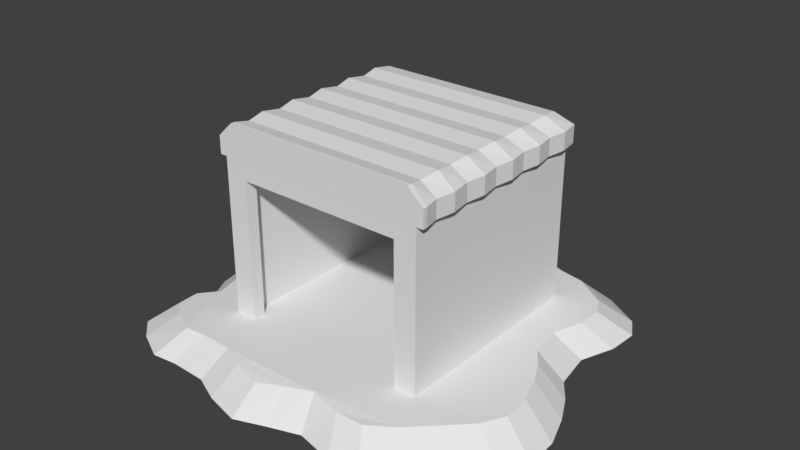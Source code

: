 # Source: Facory1.blend  (saved by Blender 2.78.0; exported with 4.5.12 LTS)
import bpy
from mathutils import Matrix  # noqa: F401  (used for matrix-valued properties, if any)

bpy.ops.wm.read_factory_settings(use_empty=True)
scene = bpy.context.scene
scene.name = 'Scene'

# ---- collections
col_collection_1 = bpy.data.collections.new('Collection 1'); scene.collection.children.link(col_collection_1)

# ---- materials (node trees are filled in below, after node groups)
mat_material = bpy.data.materials.new('Material')
mat_material.alpha_threshold = 0.0
mat_material.use_transparent_shadow = False
mat_material.roughness = 0.5
mat_material.line_color = (0.0, 0.0, 0.0, 1.0)

# ---- material node trees

# ---- world
world_world = bpy.data.worlds.new('World'); scene.world = world_world
world_world.color = (0.05088, 0.05088, 0.05088)
world_world.use_sun_shadow = False
world_world.sun_shadow_jitter_overblur = 0.0
world_world.cycles.sampling_method = 'MANUAL'

# ---- meshes
me_cube_003 = bpy.data.meshes.new('Cube.003')
me_cube_003.from_pydata([(-1.678, -0.1201, -0.06921), (-1.866, 0.04218, -0.06921), (-1.989, 0.3472, -0.06921), (-1.834, 0.8084, -0.06921), (-1.593, 1.269, -0.06921), (-1.736, 1.561, -0.06921), (-1.58, 1.847, -0.06921), (-1.288, 1.924, -0.06921), (-1.081, 1.795, -0.06921), (-0.6523, 1.931, -0.06921), (-0.2563, 1.762, -0.06921), (0.03575, 1.873, -0.06921), (0.4706, 1.853, -0.06921), (0.7757, 1.71, -0.06921), (1.243, 1.619, -0.06921), (1.581, 1.412, -0.06921), (1.697, 1.204, -0.06921), (1.678, 0.9119, -0.06921), (1.555, 0.5809, -0.06921), (1.613, 0.2109, -0.06921), (1.756, 0.009725, -0.06921), (1.879, -0.2369, -0.06921), (1.983, -0.5355, -0.06921), (1.996, -0.847, -0.06921), (1.866, -1.087, -0.06921), (1.652, -1.301, -0.06921), (1.353, -1.587, -0.06921), (1.087, -1.769, -0.06921), (0.7822, -1.775, -0.06921), (0.4382, -1.697, -0.06921), (0.1461, -1.795, -0.06921), (-0.133, -1.899, -0.06921), (-0.4705, -1.814, -0.06921), (-0.7302, -1.697, -0.06921), (-1.081, -1.684, -0.06921), (-1.321, -1.71, -0.06921), (-1.606, -1.568, -0.06921), (-1.788, -1.178, -0.06921), (-1.606, -0.9963, -0.06921), (-1.671, -0.7237, -0.06921), (-1.795, -0.4706, -0.06921), (-1.795, -1.399, -0.06921), (-1.446, -0.1137, 0.1602), (-1.607, 0.02477, 0.1602), (-1.712, 0.2851, 0.1602), (-1.579, 0.6788, 0.1602), (-1.374, 1.072, 0.1835), (-1.496, 1.321, 0.1602), (-1.363, 1.565, 0.1602), (-1.113, 1.631, 0.1602), (-0.9362, 1.521, 0.1602), (-0.5705, 1.637, 0.1602), (-0.2326, 1.493, 0.1602), (0.01669, 1.587, 0.1602), (0.3879, 1.57, 0.1602), (0.6482, 1.449, 0.1777), (1.047, 1.371, 0.1777), (1.335, 1.194, 0.1602), (1.435, 1.016, 0.1602), (1.418, 0.7671, 0.1602), (1.313, 0.4846, 0.1602), (1.363, 0.1688, 0.1602), (1.485, -0.002928, 0.1602), (1.59, -0.2134, 0.1602), (1.679, -0.4683, 0.1602), (1.69, -0.7342, 0.1602), (1.579, -0.9392, 0.1602), (1.396, -1.122, 0.1602), (1.141, -1.366, 0.1602), (0.9142, -1.521, 0.1602), (0.6538, -1.526, 0.1602), (0.3602, -1.46, 0.1781), (0.1109, -1.543, 0.1602), (-0.1273, -1.632, 0.1411), (-0.4154, -1.56, 0.1526), (-0.637, -1.46, 0.1602), (-0.9362, -1.449, 0.1602), (-1.141, -1.471, 0.1602), (-1.385, -1.349, 0.1469), (-1.54, -1.017, 0.1469), (-1.385, -0.8616, 0.1602), (-1.44, -0.6289, 0.1602), (-1.546, -0.4129, 0.1602), (-1.546, -1.205, 0.1369)], [], [(20, 29, 19), (2, 3, 1), (0, 39, 40), (38, 36, 37), (0, 33, 39), (3, 0, 1), (6, 4, 5), (4, 0, 3), (37, 36, 41), (4, 10, 0), (7, 8, 6), (10, 8, 9), (8, 4, 6), (0, 10, 19), (36, 38, 35), (33, 30, 32), (35, 38, 34), (8, 10, 4), (12, 10, 11), (39, 33, 38), (32, 30, 31), (38, 33, 34), (13, 10, 12), (15, 17, 14), (17, 15, 16), (18, 14, 17), (14, 18, 13), (0, 29, 33), (29, 26, 28), (33, 29, 30), (18, 10, 13), (21, 25, 20), (19, 10, 18), (0, 19, 29), (27, 28, 26), (25, 22, 24), (23, 24, 22), (20, 25, 29), (29, 25, 26), (25, 21, 22), (62, 61, 71), (44, 43, 45), (42, 82, 81), (80, 79, 78), (42, 81, 75), (45, 43, 42), (48, 47, 46), (46, 45, 42), (79, 83, 78), (46, 42, 52), (49, 48, 50), (52, 51, 50), (50, 48, 46), (42, 61, 52), (78, 77, 80), (75, 74, 72), (77, 76, 80), (50, 46, 52), (54, 53, 52), (81, 80, 75), (74, 73, 72), (80, 76, 75), (55, 54, 52), (57, 56, 59), (59, 58, 57), (60, 59, 56), (56, 55, 60), (42, 75, 71), (71, 70, 68), (75, 72, 71), (60, 55, 52), (63, 62, 67), (61, 60, 52), (42, 71, 61), (69, 68, 70), (67, 66, 64), (65, 64, 66), (62, 71, 67), (71, 68, 67), (67, 64, 63), (13, 12, 54, 55), (40, 39, 81, 82), (27, 26, 68, 69), (14, 13, 55, 56), (0, 40, 82, 42), (28, 27, 69, 70), (15, 14, 56, 57), (41, 36, 78, 83), (1, 0, 42, 43), (29, 28, 70, 71), (16, 15, 57, 58), (12, 11, 53, 54), (2, 1, 43, 44), (30, 29, 71, 72), (17, 16, 58, 59), (3, 2, 44, 45), (31, 30, 72, 73), (18, 17, 59, 60), (4, 3, 45, 46), (32, 31, 73, 74), (19, 18, 60, 61), (5, 4, 46, 47), (33, 32, 74, 75), (20, 19, 61, 62), (6, 5, 47, 48), (34, 33, 75, 76), (21, 20, 62, 63), (7, 6, 48, 49), (35, 34, 76, 77), (22, 21, 63, 64), (8, 7, 49, 50), (36, 35, 77, 78), (23, 22, 64, 65), (9, 8, 50, 51), (37, 41, 83, 79), (24, 23, 65, 66), (10, 9, 51, 52), (38, 37, 79, 80), (25, 24, 66, 67), (11, 10, 52, 53), (39, 38, 80, 81), (26, 25, 67, 68)])
me_cube_003.use_remesh_preserve_volume = False
me_cube_003.use_remesh_preserve_attributes = False
me_cube_003.use_mirror_vertex_groups = False
me_cube_003.update()
me_cube_002 = bpy.data.meshes.new('Cube.002')
me_cube_002.from_pydata([(-1.066, -1.026, -0.1532), (-0.9211, -1.026, 0.1532), (-1.038, 1.026, -0.1532), (-0.8967, 0.9175, 0.1293), (1.066, -1.026, -0.1532), (0.9211, -1.026, 0.1532), (1.038, 1.026, -0.1532), (0.8967, 0.9175, 0.1293), (-1.066, -1.026, 0.0148), (-1.038, 1.026, 0.0148), (1.038, 1.026, 0.0148), (1.066, -1.026, 0.0148), (-1.066, 0.8393, -0.1532), (-1.038, 0.6528, -0.1532), (-1.066, 0.4663, -0.1532), (-1.038, 0.2798, -0.1532), (-1.066, 0.09326, -0.1532), (-1.038, -0.09326, -0.1532), (-1.066, -0.2798, -0.1532), (-1.038, -0.4663, -0.1532), (-1.066, -0.6528, -0.1532), (-1.038, -0.8393, -0.1532), (-0.8967, -0.8492, 0.1293), (-0.9211, -0.6725, 0.1532), (-0.8967, -0.4958, 0.1293), (-0.9211, -0.3192, 0.1532), (-0.8967, -0.1425, 0.1293), (-0.9211, 0.03417, 0.1532), (-0.8967, 0.2108, 0.1293), (-0.9211, 0.3875, 0.1532), (-0.8967, 0.5642, 0.1293), (-0.9211, 0.7408, 0.1532), (1.038, -0.8393, -0.1532), (1.066, -0.6528, -0.1532), (1.038, -0.4663, -0.1532), (1.066, -0.2798, -0.1532), (1.038, -0.09326, -0.1532), (1.066, 0.09326, -0.1532), (1.038, 0.2798, -0.1532), (1.066, 0.4663, -0.1532), (1.038, 0.6528, -0.1532), (1.066, 0.8393, -0.1532), (0.9211, 0.7408, 0.1532), (0.8967, 0.5642, 0.1293), (0.9211, 0.3875, 0.1532), (0.8967, 0.2108, 0.1293), (0.9211, 0.03417, 0.1532), (0.8967, -0.1425, 0.1293), (0.9211, -0.3192, 0.1532), (0.8967, -0.4958, 0.1293), (0.9211, -0.6725, 0.1532), (0.8967, -0.8492, 0.1293), (1.066, 0.8393, 0.0148), (1.038, 0.6528, 0.0148), (1.066, 0.4663, 0.0148), (1.038, 0.2798, 0.0148), (1.066, 0.09326, 0.0148), (1.038, -0.09326, 0.0148), (1.066, -0.2798, 0.0148), (1.038, -0.4663, 0.0148), (1.066, -0.6528, 0.0148), (1.038, -0.8393, 0.0148), (-1.038, -0.8393, 0.0148), (-1.066, -0.6528, 0.0148), (-1.038, -0.4663, 0.0148), (-1.066, -0.2798, 0.0148), (-1.038, -0.09326, 0.0148), (-1.066, 0.09326, 0.0148), (-1.038, 0.2798, 0.0148), (-1.066, 0.4663, 0.0148), (-1.038, 0.6528, 0.0148), (-1.066, 0.8393, 0.0148), (-1.066, -0.9808, -0.1532), (0.9211, -0.9831, 0.1532), (1.066, -0.9808, 0.0148), (-0.9211, -0.9831, 0.1532), (1.066, -0.9808, -0.1532), (-1.066, -0.9808, 0.0148)], [], [(71, 31, 3, 9), (9, 3, 7, 10), (74, 73, 5, 11), (11, 5, 1, 8), (72, 76, 4, 0), (73, 75, 1, 5), (4, 11, 8, 0), (76, 74, 11, 4), (2, 9, 10, 6), (12, 71, 9, 2), (72, 77, 62, 21), (21, 62, 63, 20), (20, 63, 64, 19), (19, 64, 65, 18), (18, 65, 66, 17), (17, 66, 67, 16), (16, 67, 68, 15), (15, 68, 69, 14), (14, 69, 70, 13), (13, 70, 71, 12), (6, 10, 52, 41), (41, 52, 53, 40), (40, 53, 54, 39), (39, 54, 55, 38), (38, 55, 56, 37), (37, 56, 57, 36), (36, 57, 58, 35), (35, 58, 59, 34), (34, 59, 60, 33), (33, 60, 61, 32), (7, 3, 31, 42), (42, 31, 30, 43), (43, 30, 29, 44), (44, 29, 28, 45), (45, 28, 27, 46), (46, 27, 26, 47), (47, 26, 25, 48), (48, 25, 24, 49), (49, 24, 23, 50), (50, 23, 22, 51), (2, 6, 41, 12), (12, 41, 40, 13), (13, 40, 39, 14), (14, 39, 38, 15), (15, 38, 37, 16), (16, 37, 36, 17), (17, 36, 35, 18), (18, 35, 34, 19), (19, 34, 33, 20), (20, 33, 32, 21), (10, 7, 42, 52), (52, 42, 43, 53), (53, 43, 44, 54), (54, 44, 45, 55), (55, 45, 46, 56), (56, 46, 47, 57), (57, 47, 48, 58), (58, 48, 49, 59), (59, 49, 50, 60), (60, 50, 51, 61), (77, 75, 22, 62), (62, 22, 23, 63), (63, 23, 24, 64), (64, 24, 25, 65), (65, 25, 26, 66), (66, 26, 27, 67), (67, 27, 28, 68), (68, 28, 29, 69), (69, 29, 30, 70), (70, 30, 31, 71), (8, 1, 75, 77), (0, 8, 77, 72), (32, 61, 74, 76), (51, 22, 75, 73), (21, 32, 76, 72), (61, 51, 73, 74)])
me_cube_002.use_remesh_preserve_volume = False
me_cube_002.use_remesh_preserve_attributes = False
me_cube_002.use_mirror_vertex_groups = False
me_cube_002.update()
me_cube = bpy.data.meshes.new('Cube')
me_cube.from_pydata([(-0.8862, -0.8862, 0.568), (-0.8862, 0.8862, 0.568), (0.8862, 0.8862, 0.568), (0.8862, -0.8862, 0.568), (0.7899, -0.8862, 0.544), (-0.7899, -0.8862, 0.544), (1.0, 1.0, -0.81), (1.0, -1.0, -0.81), (-1.0, -1.0, -0.81), (-1.0, 1.0, -0.81), (1.0, 1.0, 0.7115), (1.0, -1.0, 0.7115), (-1.0, -1.0, 0.7115), (-1.0, 1.0, 0.7115), (0.7899, -0.8862, -0.81), (-0.7899, -1.0, 0.544), (0.8862, 0.8862, -0.81), (0.7899, -1.0, 0.544), (0.7899, -1.0, -0.81), (-0.7899, -0.8862, -0.81), (-0.7899, -1.0, -0.81), (-0.8862, -0.8862, -0.81), (0.8862, -0.8862, -0.81), (-0.8862, 0.8862, -0.81), (0.8862, 0.8862, 0.7115), (0.8862, -0.8862, 0.7115), (-0.8862, -0.8862, 0.7115), (-0.8862, 0.8862, 0.7115)], [], [(0, 1, 27, 26), (1, 2, 24, 27), (2, 3, 25, 24), (3, 0, 26, 25), (3, 4, 5, 0), (0, 5, 19, 21), (5, 15, 20, 19), (4, 17, 15, 5), (6, 16, 23, 9), (10, 13, 27, 24), (6, 10, 11, 7), (7, 11, 12, 8, 20, 15, 17, 18), (8, 12, 13, 9), (10, 6, 9, 13), (22, 3, 2, 16), (16, 2, 1, 23), (23, 1, 0, 21), (14, 4, 3, 22), (24, 25, 11, 10), (17, 4, 14, 18), (8, 21, 19, 20), (22, 7, 18, 14), (9, 23, 21, 8), (16, 6, 7, 22), (11, 25, 26, 12), (27, 13, 12, 26)])
me_cube.materials.append(mat_material)
me_cube.use_remesh_preserve_volume = False
me_cube.use_remesh_preserve_attributes = False
me_cube.use_mirror_vertex_groups = False
me_cube.update()

# ---- objects
ob_baseplate = bpy.data.objects.new('BasePlate', me_cube_003)
ob_roof = bpy.data.objects.new('Roof', me_cube_002)
ob_main = bpy.data.objects.new('Main', me_cube)

# ---- transforms, parenting, visibility, modifiers, constraints
ob_baseplate.location = (0.0, 0.0, -0.9426)
ob_baseplate.lineart.crease_threshold = 0.0
ob_roof.location = (0.0, 0.02488, 0.8637)
ob_roof.lineart.crease_threshold = 0.0
ob_main.location = (0.0, 0.0, 0.0)
ob_main.lock_rotations_4d = False
ob_main.empty_display_type = 'ARROWS'
ob_main.lineart.crease_threshold = 0.0

# ---- collection membership
col_collection_1.objects.link(ob_baseplate)
col_collection_1.objects.link(ob_roof)
col_collection_1.objects.link(ob_main)

# ---- scene / render settings (as saved in the file)
scene.frame_start = 1; scene.frame_end = 250; scene.frame_set(1)
scene.render.engine = 'BLENDER_EEVEE_NEXT'
scene.render.resolution_percentage = 50
scene.render.dither_intensity = 0.0
scene.cycles.use_denoising = False
scene.cycles.samples = 128
scene.cycles.sampling_pattern = 'TABULATED_SOBOL'
scene.cycles.light_sampling_threshold = 0.0
scene.cycles.use_adaptive_sampling = False
scene.cycles.use_light_tree = False
scene.cycles.blur_glossy = 0.0
scene.cycles.sample_clamp_indirect = 0.0
scene.view_settings.view_transform = 'Standard'
bpy.context.view_layer.update()

# ---- added for rendering (the .blend has no active camera and no usable light): camera, sun
cam_auto = bpy.data.cameras.new('AutoCamera')
cam_auto.lens = 50.0
cam_auto.sensor_width = 36.0
cam_auto.clip_end = 1000.0
ob_auto_camera = bpy.data.objects.new('AutoCamera', cam_auto)
scene.collection.objects.link(ob_auto_camera)
ob_auto_camera.location = (5.45057, -6.52051, 4.36033)
ob_auto_camera.rotation_euler = (1.09748, -7.21219e-08, 0.694738)
scene.camera = ob_auto_camera
light_auto_sun = bpy.data.lights.new('AutoSun', 'SUN')
light_auto_sun.energy = 3.0
light_auto_sun.angle = 0.0523599
ob_auto_sun = bpy.data.objects.new('AutoSun', light_auto_sun)
scene.collection.objects.link(ob_auto_sun)
ob_auto_sun.rotation_euler = (0.872665, 0.174533, 0.523599)
bpy.context.view_layer.update()
